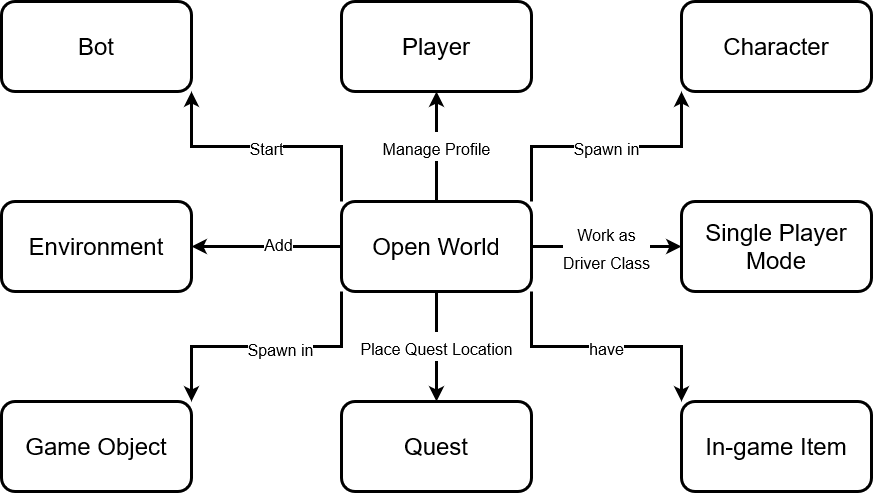

The diagram above was exported from draw.io. Its source (the exported page's mxGraphModel, read from the mxfile embedded in the PNG):
<mxGraphModel dx="1245" dy="443" grid="1" gridSize="10" guides="1" tooltips="1" connect="1" arrows="1" fold="1" page="1" pageScale="1" pageWidth="850" pageHeight="1100" math="0" shadow="0">
  <root>
    <mxCell id="0" />
    <mxCell id="1" parent="0" />
    <mxCell id="1J10HzMSyGZru3gA6xuf-7" value="&lt;font style=&quot;font-size: 16px&quot;&gt;Manage Profile&lt;/font&gt;" style="edgeStyle=orthogonalEdgeStyle;rounded=0;orthogonalLoop=1;jettySize=auto;html=1;exitX=0.5;exitY=0;exitDx=0;exitDy=0;entryX=0.5;entryY=1;entryDx=0;entryDy=0;fontSize=24;strokeWidth=3;" parent="1" source="1J10HzMSyGZru3gA6xuf-2" target="1J10HzMSyGZru3gA6xuf-3" edge="1">
      <mxGeometry relative="1" as="geometry">
        <Array as="points">
          <mxPoint x="305" y="160" />
          <mxPoint x="305" y="160" />
        </Array>
      </mxGeometry>
    </mxCell>
    <mxCell id="1J10HzMSyGZru3gA6xuf-8" style="edgeStyle=orthogonalEdgeStyle;rounded=0;orthogonalLoop=1;jettySize=auto;html=1;exitX=0;exitY=0.5;exitDx=0;exitDy=0;entryX=1;entryY=0.5;entryDx=0;entryDy=0;fontSize=24;strokeWidth=3;" parent="1" source="1J10HzMSyGZru3gA6xuf-2" target="1J10HzMSyGZru3gA6xuf-6" edge="1">
      <mxGeometry relative="1" as="geometry" />
    </mxCell>
    <mxCell id="1J10HzMSyGZru3gA6xuf-11" value="Add" style="edgeLabel;html=1;align=center;verticalAlign=middle;resizable=0;points=[];fontSize=16;" parent="1J10HzMSyGZru3gA6xuf-8" vertex="1" connectable="0">
      <mxGeometry x="-0.1467" y="-2" relative="1" as="geometry">
        <mxPoint as="offset" />
      </mxGeometry>
    </mxCell>
    <mxCell id="1J10HzMSyGZru3gA6xuf-9" value="&lt;div&gt;&lt;font size=&quot;3&quot;&gt;Work as&lt;/font&gt;&lt;/div&gt;&lt;div&gt;&lt;font size=&quot;3&quot;&gt;Driver Class&lt;/font&gt;&lt;/div&gt;" style="edgeStyle=orthogonalEdgeStyle;rounded=0;orthogonalLoop=1;jettySize=auto;html=1;exitX=1;exitY=0.5;exitDx=0;exitDy=0;entryX=0;entryY=0.5;entryDx=0;entryDy=0;fontSize=24;strokeWidth=3;" parent="1" source="1J10HzMSyGZru3gA6xuf-2" target="1J10HzMSyGZru3gA6xuf-5" edge="1">
      <mxGeometry relative="1" as="geometry" />
    </mxCell>
    <mxCell id="1J10HzMSyGZru3gA6xuf-10" value="&lt;font style=&quot;font-size: 16px&quot;&gt;Place Quest Location&lt;/font&gt;" style="edgeStyle=orthogonalEdgeStyle;rounded=0;orthogonalLoop=1;jettySize=auto;html=1;exitX=0.5;exitY=1;exitDx=0;exitDy=0;entryX=0.5;entryY=0;entryDx=0;entryDy=0;fontSize=24;strokeWidth=3;" parent="1" source="1J10HzMSyGZru3gA6xuf-2" target="1J10HzMSyGZru3gA6xuf-4" edge="1">
      <mxGeometry relative="1" as="geometry" />
    </mxCell>
    <mxCell id="1J10HzMSyGZru3gA6xuf-16" value="&lt;font style=&quot;font-size: 16px&quot;&gt;Start&lt;/font&gt;" style="edgeStyle=orthogonalEdgeStyle;rounded=0;orthogonalLoop=1;jettySize=auto;html=1;exitX=0;exitY=0;exitDx=0;exitDy=0;entryX=1;entryY=1;entryDx=0;entryDy=0;fontSize=24;strokeWidth=3;" parent="1" source="1J10HzMSyGZru3gA6xuf-2" target="1J10HzMSyGZru3gA6xuf-12" edge="1">
      <mxGeometry relative="1" as="geometry" />
    </mxCell>
    <mxCell id="1J10HzMSyGZru3gA6xuf-17" value="&lt;font style=&quot;font-size: 16px&quot;&gt;Spawn in&lt;/font&gt;" style="edgeStyle=orthogonalEdgeStyle;rounded=0;orthogonalLoop=1;jettySize=auto;html=1;exitX=1;exitY=0;exitDx=0;exitDy=0;entryX=0;entryY=1;entryDx=0;entryDy=0;fontSize=24;strokeWidth=3;" parent="1" source="1J10HzMSyGZru3gA6xuf-2" target="1J10HzMSyGZru3gA6xuf-13" edge="1">
      <mxGeometry relative="1" as="geometry" />
    </mxCell>
    <mxCell id="1J10HzMSyGZru3gA6xuf-18" value="&lt;font style=&quot;font-size: 16px&quot;&gt;have&lt;/font&gt;" style="edgeStyle=orthogonalEdgeStyle;rounded=0;orthogonalLoop=1;jettySize=auto;html=1;exitX=1;exitY=1;exitDx=0;exitDy=0;entryX=0;entryY=0;entryDx=0;entryDy=0;fontSize=24;strokeWidth=3;" parent="1" source="1J10HzMSyGZru3gA6xuf-2" target="1J10HzMSyGZru3gA6xuf-14" edge="1">
      <mxGeometry relative="1" as="geometry" />
    </mxCell>
    <mxCell id="1J10HzMSyGZru3gA6xuf-19" style="edgeStyle=orthogonalEdgeStyle;rounded=0;orthogonalLoop=1;jettySize=auto;html=1;exitX=0;exitY=1;exitDx=0;exitDy=0;entryX=1;entryY=0;entryDx=0;entryDy=0;fontSize=24;strokeWidth=3;" parent="1" source="1J10HzMSyGZru3gA6xuf-2" target="1J10HzMSyGZru3gA6xuf-15" edge="1">
      <mxGeometry relative="1" as="geometry" />
    </mxCell>
    <mxCell id="1J10HzMSyGZru3gA6xuf-20" value="&lt;font size=&quot;3&quot;&gt;Spawn in&lt;br&gt;&lt;/font&gt;" style="edgeLabel;html=1;align=center;verticalAlign=middle;resizable=0;points=[];fontSize=24;" parent="1J10HzMSyGZru3gA6xuf-19" vertex="1" connectable="0">
      <mxGeometry x="-0.1" relative="1" as="geometry">
        <mxPoint as="offset" />
      </mxGeometry>
    </mxCell>
    <mxCell id="1J10HzMSyGZru3gA6xuf-2" value="&lt;font style=&quot;font-size: 24px&quot;&gt;Open World&lt;/font&gt;" style="rounded=1;whiteSpace=wrap;html=1;strokeWidth=3;" parent="1" vertex="1">
      <mxGeometry x="210" y="210" width="190" height="90" as="geometry" />
    </mxCell>
    <mxCell id="1J10HzMSyGZru3gA6xuf-3" value="&lt;font style=&quot;font-size: 24px&quot;&gt;Player&lt;/font&gt;" style="rounded=1;whiteSpace=wrap;html=1;strokeWidth=3;" parent="1" vertex="1">
      <mxGeometry x="210" y="10" width="190" height="90" as="geometry" />
    </mxCell>
    <mxCell id="1J10HzMSyGZru3gA6xuf-4" value="&lt;font style=&quot;font-size: 24px&quot;&gt;Quest&lt;br&gt;&lt;/font&gt;" style="rounded=1;whiteSpace=wrap;html=1;strokeWidth=3;" parent="1" vertex="1">
      <mxGeometry x="210" y="410" width="190" height="90" as="geometry" />
    </mxCell>
    <mxCell id="1J10HzMSyGZru3gA6xuf-5" value="&lt;font style=&quot;font-size: 24px&quot;&gt;Single Player Mode&lt;br&gt;&lt;/font&gt;" style="rounded=1;whiteSpace=wrap;html=1;strokeWidth=3;" parent="1" vertex="1">
      <mxGeometry x="550" y="210" width="190" height="90" as="geometry" />
    </mxCell>
    <mxCell id="1J10HzMSyGZru3gA6xuf-6" value="&lt;font style=&quot;font-size: 24px&quot;&gt;Environment&lt;/font&gt;" style="rounded=1;whiteSpace=wrap;html=1;strokeWidth=3;" parent="1" vertex="1">
      <mxGeometry x="-130" y="210" width="190" height="90" as="geometry" />
    </mxCell>
    <mxCell id="1J10HzMSyGZru3gA6xuf-12" value="&lt;font style=&quot;font-size: 24px&quot;&gt;Bot&lt;br&gt;&lt;/font&gt;" style="rounded=1;whiteSpace=wrap;html=1;strokeWidth=3;" parent="1" vertex="1">
      <mxGeometry x="-130" y="10" width="190" height="90" as="geometry" />
    </mxCell>
    <mxCell id="1J10HzMSyGZru3gA6xuf-13" value="&lt;font style=&quot;font-size: 24px&quot;&gt;Character&lt;/font&gt;" style="rounded=1;whiteSpace=wrap;html=1;strokeWidth=3;" parent="1" vertex="1">
      <mxGeometry x="550" y="10" width="190" height="90" as="geometry" />
    </mxCell>
    <mxCell id="1J10HzMSyGZru3gA6xuf-14" value="&lt;font style=&quot;font-size: 24px&quot;&gt;In-game Item&lt;br&gt;&lt;/font&gt;" style="rounded=1;whiteSpace=wrap;html=1;strokeWidth=3;" parent="1" vertex="1">
      <mxGeometry x="550" y="410" width="190" height="90" as="geometry" />
    </mxCell>
    <mxCell id="1J10HzMSyGZru3gA6xuf-15" value="&lt;font style=&quot;font-size: 24px&quot;&gt;Game Object&lt;/font&gt;" style="rounded=1;whiteSpace=wrap;html=1;strokeWidth=3;" parent="1" vertex="1">
      <mxGeometry x="-130" y="410" width="190" height="90" as="geometry" />
    </mxCell>
  </root>
</mxGraphModel>